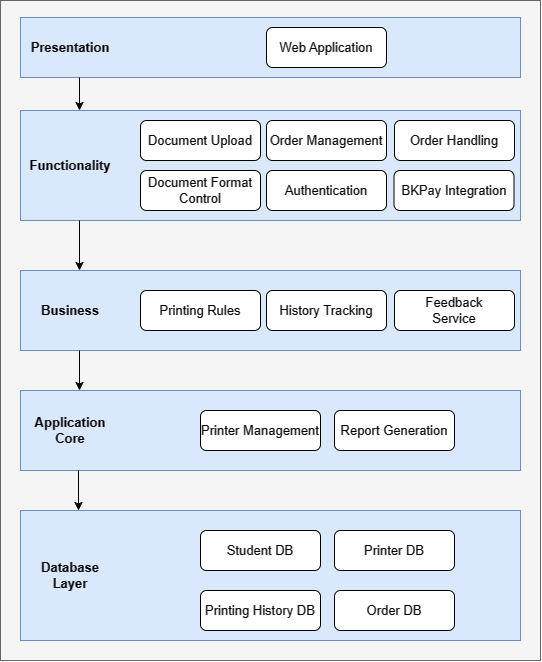

The diagram above was exported from draw.io. Its source (the exported page's mxGraphModel, read from the mxfile embedded in the PNG):
<mxGraphModel dx="1310" dy="765" grid="1" gridSize="10" guides="1" tooltips="1" connect="1" arrows="1" fold="1" page="1" pageScale="1" pageWidth="827" pageHeight="1169" math="0" shadow="0">
  <root>
    <mxCell id="0" />
    <mxCell id="1" parent="0" />
    <mxCell id="2" value="" style="rounded=0;whiteSpace=wrap;html=1;fillColor=#f5f5f5;fontColor=#333333;strokeColor=#666666;" vertex="1" parent="1">
      <mxGeometry x="20" y="210" width="540" height="660" as="geometry" />
    </mxCell>
    <mxCell id="3" value="" style="rounded=0;whiteSpace=wrap;html=1;fontSize=13;fillColor=#dae8fc;strokeColor=#6c8ebf;" vertex="1" parent="1">
      <mxGeometry x="40" y="227" width="500" height="60" as="geometry" />
    </mxCell>
    <mxCell id="4" value="&lt;font style=&quot;font-size: 13px;&quot;&gt;&lt;b style=&quot;font-size: 13px;&quot;&gt;Presentation&lt;/b&gt;&lt;/font&gt;" style="text;html=1;align=center;verticalAlign=middle;whiteSpace=wrap;rounded=0;fontSize=13;fontColor=#000000;" vertex="1" parent="1">
      <mxGeometry x="50" y="242" width="80" height="30" as="geometry" />
    </mxCell>
    <mxCell id="5" value="Web Application" style="rounded=1;whiteSpace=wrap;html=1;fontSize=13;" vertex="1" parent="1">
      <mxGeometry x="286" y="237" width="120" height="40" as="geometry" />
    </mxCell>
    <mxCell id="6" value="" style="rounded=0;whiteSpace=wrap;html=1;fontSize=13;fillColor=#dae8fc;strokeColor=#6c8ebf;" vertex="1" parent="1">
      <mxGeometry x="40" y="320" width="500" height="110" as="geometry" />
    </mxCell>
    <mxCell id="7" value="Functionality " style="text;html=1;strokeColor=none;fillColor=none;align=center;verticalAlign=middle;whiteSpace=wrap;rounded=0;fontSize=13;fontStyle=1" vertex="1" parent="1">
      <mxGeometry x="50" y="360" width="80" height="30" as="geometry" />
    </mxCell>
    <mxCell id="8" value="Order Management" style="rounded=1;whiteSpace=wrap;html=1;fontSize=13;" vertex="1" parent="1">
      <mxGeometry x="286" y="330" width="120" height="40" as="geometry" />
    </mxCell>
    <mxCell id="9" value="" style="rounded=0;whiteSpace=wrap;html=1;fontSize=13;fillColor=#dae8fc;strokeColor=#6c8ebf;" vertex="1" parent="1">
      <mxGeometry x="40" y="480" width="500" height="80" as="geometry" />
    </mxCell>
    <mxCell id="10" value="Business" style="text;html=1;strokeColor=none;fillColor=none;align=center;verticalAlign=middle;whiteSpace=wrap;rounded=0;fontSize=13;fontStyle=1" vertex="1" parent="1">
      <mxGeometry x="50" y="505" width="80" height="30" as="geometry" />
    </mxCell>
    <mxCell id="11" value="BKPay Integration" style="rounded=1;whiteSpace=wrap;html=1;fontSize=13;" vertex="1" parent="1">
      <mxGeometry x="413.5" y="380" width="120" height="40" as="geometry" />
    </mxCell>
    <mxCell id="12" value="" style="rounded=0;whiteSpace=wrap;html=1;fontSize=13;fillColor=#dae8fc;strokeColor=#6c8ebf;" vertex="1" parent="1">
      <mxGeometry x="40" y="600" width="500" height="80" as="geometry" />
    </mxCell>
    <mxCell id="13" value="Application Core" style="text;html=1;strokeColor=none;fillColor=none;align=center;verticalAlign=middle;whiteSpace=wrap;rounded=0;fontSize=13;fontStyle=1" vertex="1" parent="1">
      <mxGeometry x="50" y="625" width="80" height="30" as="geometry" />
    </mxCell>
    <mxCell id="14" value="Report Generation" style="rounded=1;whiteSpace=wrap;html=1;fontSize=13;" vertex="1" parent="1">
      <mxGeometry x="354" y="620" width="120" height="40" as="geometry" />
    </mxCell>
    <mxCell id="15" value="" style="rounded=0;whiteSpace=wrap;html=1;fontSize=13;fillColor=#dae8fc;strokeColor=#6c8ebf;" vertex="1" parent="1">
      <mxGeometry x="40" y="720" width="500" height="130" as="geometry" />
    </mxCell>
    <mxCell id="16" value="Database Layer" style="text;html=1;strokeColor=none;fillColor=none;align=center;verticalAlign=middle;whiteSpace=wrap;rounded=0;fontSize=13;fontStyle=1" vertex="1" parent="1">
      <mxGeometry x="50" y="770" width="80" height="30" as="geometry" />
    </mxCell>
    <mxCell id="17" value="Printer DB" style="rounded=1;whiteSpace=wrap;html=1;fontSize=13;" vertex="1" parent="1">
      <mxGeometry x="354" y="740" width="120" height="40" as="geometry" />
    </mxCell>
    <mxCell id="18" value="Order Handling" style="rounded=1;whiteSpace=wrap;html=1;fontSize=13;" vertex="1" parent="1">
      <mxGeometry x="414" y="330" width="120" height="40" as="geometry" />
    </mxCell>
    <mxCell id="19" value="Document Upload" style="rounded=1;whiteSpace=wrap;html=1;fontSize=13;" vertex="1" parent="1">
      <mxGeometry x="160" y="330" width="120" height="40" as="geometry" />
    </mxCell>
    <mxCell id="20" value="Document&amp;nbsp;Format Control" style="rounded=1;whiteSpace=wrap;html=1;fontSize=13;" vertex="1" parent="1">
      <mxGeometry x="160" y="380" width="120" height="40" as="geometry" />
    </mxCell>
    <mxCell id="21" value="Authentication" style="rounded=1;whiteSpace=wrap;html=1;fontSize=13;" vertex="1" parent="1">
      <mxGeometry x="286" y="380" width="120" height="40" as="geometry" />
    </mxCell>
    <mxCell id="22" value="Printing Rules" style="rounded=1;whiteSpace=wrap;html=1;fontSize=13;" vertex="1" parent="1">
      <mxGeometry x="160" y="500" width="120" height="40" as="geometry" />
    </mxCell>
    <mxCell id="23" value="History Tracking" style="rounded=1;whiteSpace=wrap;html=1;fontSize=13;" vertex="1" parent="1">
      <mxGeometry x="286" y="500" width="120" height="40" as="geometry" />
    </mxCell>
    <mxCell id="24" value="Printer Management" style="rounded=1;whiteSpace=wrap;html=1;fontSize=13;" vertex="1" parent="1">
      <mxGeometry x="220" y="620" width="120" height="40" as="geometry" />
    </mxCell>
    <mxCell id="25" value="Printing History DB" style="rounded=1;whiteSpace=wrap;html=1;fontSize=13;" vertex="1" parent="1">
      <mxGeometry x="220" y="800" width="120" height="40" as="geometry" />
    </mxCell>
    <mxCell id="26" value="Student DB" style="rounded=1;whiteSpace=wrap;html=1;fontSize=13;" vertex="1" parent="1">
      <mxGeometry x="220" y="740" width="120" height="40" as="geometry" />
    </mxCell>
    <mxCell id="27" value="Order DB" style="rounded=1;whiteSpace=wrap;html=1;fontSize=13;" vertex="1" parent="1">
      <mxGeometry x="354" y="800" width="120" height="40" as="geometry" />
    </mxCell>
    <mxCell id="28" value="Feedback&lt;br style=&quot;font-size: 13px;&quot;&gt;Service" style="rounded=1;whiteSpace=wrap;html=1;fontSize=13;" vertex="1" parent="1">
      <mxGeometry x="414" y="500" width="120" height="40" as="geometry" />
    </mxCell>
    <mxCell id="29" value="" style="endArrow=classic;html=1;rounded=0;" edge="1" parent="1">
      <mxGeometry width="50" height="50" relative="1" as="geometry">
        <mxPoint x="99.00000000000011" y="287" as="sourcePoint" />
        <mxPoint x="99.00000000000011" y="320" as="targetPoint" />
      </mxGeometry>
    </mxCell>
    <mxCell id="30" value="" style="endArrow=classic;html=1;rounded=0;" edge="1" parent="1">
      <mxGeometry width="50" height="50" relative="1" as="geometry">
        <mxPoint x="98.99999999999989" y="430" as="sourcePoint" />
        <mxPoint x="98.99999999999989" y="480" as="targetPoint" />
      </mxGeometry>
    </mxCell>
    <mxCell id="31" value="" style="endArrow=classic;html=1;rounded=0;" edge="1" parent="1">
      <mxGeometry width="50" height="50" relative="1" as="geometry">
        <mxPoint x="98.99999999999989" y="560" as="sourcePoint" />
        <mxPoint x="98.99999999999989" y="600" as="targetPoint" />
      </mxGeometry>
    </mxCell>
    <mxCell id="32" value="" style="endArrow=classic;html=1;rounded=0;" edge="1" parent="1">
      <mxGeometry width="50" height="50" relative="1" as="geometry">
        <mxPoint x="97.99999999999989" y="680" as="sourcePoint" />
        <mxPoint x="97.99999999999989" y="720" as="targetPoint" />
      </mxGeometry>
    </mxCell>
  </root>
</mxGraphModel>